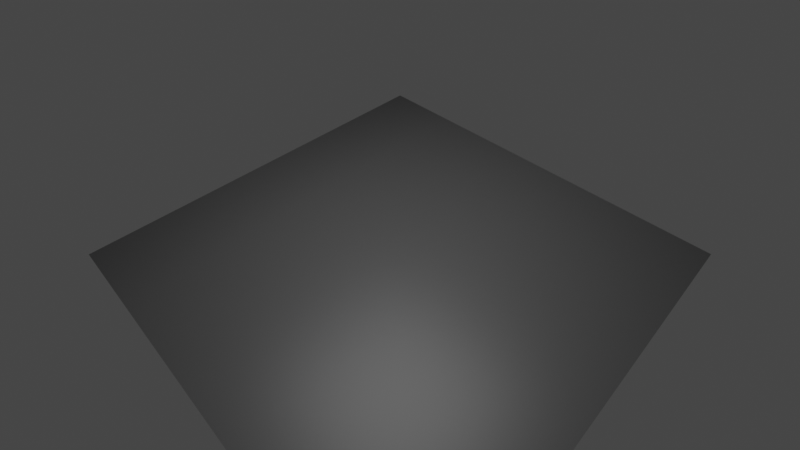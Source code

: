 # Source: Welle2.blend  (saved by Blender 3.1.7; exported with 4.5.12 LTS)
import bpy
from mathutils import Matrix  # noqa: F401  (used for matrix-valued properties, if any)

bpy.ops.wm.read_factory_settings(use_empty=True)
scene = bpy.context.scene
scene.name = 'Scene'

# ---- materials (node trees are filled in below, after node groups)
mat_material_001 = bpy.data.materials.new('Material.001')
mat_material = bpy.data.materials.new('Material')
mat_material.alpha_threshold = 0.0
mat_material.line_color = (0.0, 0.0, 0.0, 1.0)

# ---- material node trees
mat_material_001.use_nodes = True; mat_material_001.node_tree.nodes.clear()
_N = mat_material_001.node_tree.nodes; _L = mat_material_001.node_tree.links
n0 = _N.new('ShaderNodeBsdfPrincipled'); n0.name = 'Principled BSDF'; n0.location = (10, 300)
n0.distribution = 'GGX'
n0.subsurface_method = 'BURLEY'
n0.inputs[0].default_value = (0.1299, 0.1647, 0.2487, 1.0)
n0.inputs[2].default_value = 0.08561
n0.inputs[3].default_value = 1.45
n0.inputs[13].default_value = 0.7083
n0.inputs[18].default_value = 0.6394
n0.inputs[27].default_value = (0.0, 0.0, 0.0, 1.0)
n0.inputs[28].default_value = 1.0
n1 = _N.new('ShaderNodeOutputMaterial'); n1.name = 'Material Output'; n1.location = (300, 300)
_L.new(n0.outputs[0], n1.inputs[0])
n1.is_active_output = True
mat_material.use_nodes = True; mat_material.node_tree.nodes.clear()
_N = mat_material.node_tree.nodes; _L = mat_material.node_tree.links
n0 = _N.new('ShaderNodeOutputMaterial'); n0.name = 'Material Output'; n0.location = (300, 300)
n1 = _N.new('ShaderNodeBsdfPrincipled'); n1.name = 'Principled BSDF'; n1.location = (10, 300)
n1.distribution = 'GGX'
n1.subsurface_method = 'BURLEY'
n1.inputs[0].default_value = (0.08714, 0.08714, 0.08714, 1.0)
n1.inputs[2].default_value = 0.4
n1.inputs[3].default_value = 1.45
n1.inputs[27].default_value = (0.0, 0.0, 0.0, 1.0)
n1.inputs[28].default_value = 1.0
_L.new(n1.outputs[0], n0.inputs[0])
n0.is_active_output = True

# ---- world
world_world = bpy.data.worlds.new('World'); scene.world = world_world
world_world.use_nodes = True; world_world.node_tree.nodes.clear()
_N = world_world.node_tree.nodes; _L = world_world.node_tree.links
n0 = _N.new('ShaderNodeOutputWorld'); n0.name = 'World Output'; n0.location = (300, 300)
n1 = _N.new('ShaderNodeBackground'); n1.name = 'Background'; n1.location = (10, 300)
n1.inputs[0].default_value = (0.05088, 0.05088, 0.05088, 1.0)
_L.new(n1.outputs[0], n0.inputs[0])
n0.is_active_output = True
world_world.color = (0.05088, 0.05088, 0.05088)
world_world.use_sun_shadow = False
world_world.sun_shadow_jitter_overblur = 0.0

# ---- cameras
cam_camera_001 = bpy.data.cameras.new('Camera.001')
cam_camera_001.lens = 21.0

# ---- lights
light_area = bpy.data.lights.new('Area', 'AREA')
light_area.transmission_factor = 0.0
light_area.energy = 392.7
light_area.shadow_soft_size = 1.0
light_area.shadow_maximum_resolution = 0.006
light_area.use_absolute_resolution = True
light_area.size = 1.0
light_area.size_y = 1.0

# ---- meshes
me_cube_004 = bpy.data.meshes.new('Cube.004')
me_cube_004.from_pydata([(-1.0, -1.0, -1.0), (-1.0, -1.0, 1.0), (-1.0, 1.0, -1.0), (-1.0, 1.0, 1.0), (1.0, -1.0, -1.0), (1.0, -1.0, 1.0), (1.0, 1.0, -1.0), (1.0, 1.0, 1.0)], [], [(0, 1, 3, 2), (2, 3, 7, 6), (6, 7, 5, 4), (4, 5, 1, 0), (2, 6, 4, 0), (7, 3, 1, 5)])
_uv = me_cube_004.uv_layers.new(name='UVMap')
_uv.uv.foreach_set('vector', [0.375, 0.0, 0.625, 0.0, 0.625, 0.25, 0.375, 0.25, 0.375, 0.25, 0.625, 0.25, 0.625, 0.5, 0.375, 0.5, 0.375, 0.5, 0.625, 0.5, 0.625, 0.75, 0.375, 0.75, 0.375, 0.75, 0.625, 0.75, 0.625, 1.0, 0.375, 1.0, 0.125, 0.5, 0.375, 0.5, 0.375, 0.75, 0.125, 0.75, 0.625, 0.5, 0.875, 0.5, 0.875, 0.75, 0.625, 0.75])
me_cube_004.materials.append(mat_material_001)
me_cube_004.use_remesh_fix_poles = True
me_cube_004.use_remesh_preserve_attributes = False
me_cube_004.use_mirror_vertex_groups = False
me_cube_004.update()
me_cube_005 = bpy.data.meshes.new('Cube.005')
me_cube_005.from_pydata([(-1.0, -1.0, 2.98e-08), (-1.0, -1.0, 1.388), (-1.0, 1.0, 2.98e-08), (-1.0, 1.0, 1.388), (1.0, -1.0, 2.98e-08), (1.0, -1.0, 1.388), (1.0, 1.0, 2.98e-08), (1.0, 1.0, 1.388)], [], [(0, 1, 3, 2), (2, 3, 7, 6), (6, 7, 5, 4), (4, 5, 1, 0), (2, 6, 4, 0), (7, 3, 1, 5)])
me_cube_005.polygons.foreach_set('use_smooth', [True] * 6)
_uv = me_cube_005.uv_layers.new(name='UVMap')
_uv.uv.foreach_set('vector', [0.375, 0.0, 0.625, 0.0, 0.625, 0.25, 0.375, 0.25, 0.375, 0.25, 0.625, 0.25, 0.625, 0.5, 0.375, 0.5, 0.375, 0.5, 0.625, 0.5, 0.625, 0.75, 0.375, 0.75, 0.375, 0.75, 0.625, 0.75, 0.625, 1.0, 0.375, 1.0, 0.125, 0.5, 0.375, 0.5, 0.375, 0.75, 0.125, 0.75, 0.625, 0.5, 0.875, 0.5, 0.875, 0.75, 0.625, 0.75])
me_cube_005.materials.append(mat_material_001)
me_cube_005.use_remesh_fix_poles = True
me_cube_005.use_remesh_preserve_attributes = False
me_cube_005.use_mirror_vertex_groups = False
me_cube_005.update()
me_cube_006 = bpy.data.meshes.new('Cube.006')
me_cube_006.from_pydata([(-1.016, -1.017, 0.0), (-1.016, -1.017, 0.4), (-1.016, 1.017, 0.0), (-1.016, 1.017, 0.4), (1.016, -1.017, 0.0), (1.016, -1.017, 0.4), (1.016, 1.017, 0.0), (1.016, 1.017, 0.4)], [], [(0, 1, 3, 2), (2, 3, 7, 6), (6, 7, 5, 4), (4, 5, 1, 0), (2, 6, 4, 0), (7, 3, 1, 5)])
_uv = me_cube_006.uv_layers.new(name='UVMap')
_uv.uv.foreach_set('vector', [0.375, 0.0, 0.625, 0.0, 0.625, 0.25, 0.375, 0.25, 0.375, 0.25, 0.625, 0.25, 0.625, 0.5, 0.375, 0.5, 0.375, 0.5, 0.625, 0.5, 0.625, 0.75, 0.375, 0.75, 0.375, 0.75, 0.625, 0.75, 0.625, 1.0, 0.375, 1.0, 0.125, 0.5, 0.375, 0.5, 0.375, 0.75, 0.125, 0.75, 0.625, 0.5, 0.875, 0.5, 0.875, 0.75, 0.625, 0.75])
me_cube_006.materials.append(mat_material)
me_cube_006.use_remesh_fix_poles = True
me_cube_006.use_remesh_preserve_attributes = False
me_cube_006.use_mirror_vertex_groups = False
me_cube_006.update()

# ---- objects
ob_cube = bpy.data.objects.new('Cube', me_cube_004)
ob_liquid_domain = bpy.data.objects.new('Liquid Domain', me_cube_005)
ob_cube_001 = bpy.data.objects.new('Cube.001', me_cube_006)
ob_camera = bpy.data.objects.new('Camera', cam_camera_001)
ob_area = bpy.data.objects.new('Area', light_area)

# ---- transforms, parenting, visibility, modifiers, constraints
ob_cube.location = (-4.0, 0.0, 9.0)
ob_cube.scale = (1.0, 5.0, 1.0)
ob_cube.display_type = 'WIRE'
ob_cube.lineart.crease_threshold = 0.0
_m = ob_cube.modifiers.new('Fluid', 'FLUID')
_m.fluid_type = 'FLOW'
ob_liquid_domain.location = (0.0, 0.0, 0.0)
ob_liquid_domain.scale = (5.038, 5.038, 7.556)
ob_liquid_domain.display_type = 'SOLID'
ob_liquid_domain.lineart.crease_threshold = 0.0
_m = ob_liquid_domain.modifiers.new('Fluid', 'FLUID')
_m.fluid_type = 'DOMAIN'
_m = ob_liquid_domain.modifiers.new('Liquid Particle System', 'PARTICLE_SYSTEM')
ob_cube_001.location = (0.0, 0.0, 0.0)
ob_cube_001.scale = (4.95, 4.95, 4.95)
ob_cube_001.display_type = 'WIRE'
ob_cube_001.lineart.crease_threshold = 0.0
_m = ob_cube_001.modifiers.new('Fluid', 'FLUID')
_m.fluid_type = 'EFFECTOR'
ob_camera.location = (5.0, -5.0, 10.0)
ob_camera.rotation_euler = (0.7854, -0.0, 0.7854)
ob_camera.scale = (1.688, 1.688, 1.688)
ob_camera.lineart.crease_threshold = 0.0
ob_area.location = (0.0, 0.0, 9.973)
ob_area.scale = (6.0, 6.0, 6.0)
ob_area.lineart.crease_threshold = 0.0

# ---- collection membership
scene.collection.objects.link(ob_cube)
scene.collection.objects.link(ob_liquid_domain)
scene.collection.objects.link(ob_cube_001)
scene.collection.objects.link(ob_camera)
scene.collection.objects.link(ob_area)

# ---- scene / render settings (as saved in the file)
scene.camera = ob_camera
scene.frame_start = 1; scene.frame_end = 250; scene.frame_set(117)
scene.render.engine = 'CYCLES'
scene.cycles.use_denoising = False
scene.cycles.samples = 64
scene.cycles.sampling_pattern = 'TABULATED_SOBOL'
scene.cycles.use_adaptive_sampling = False
scene.cycles.use_light_tree = False
scene.view_settings.view_transform = 'Filmic'
bpy.context.view_layer.update()
